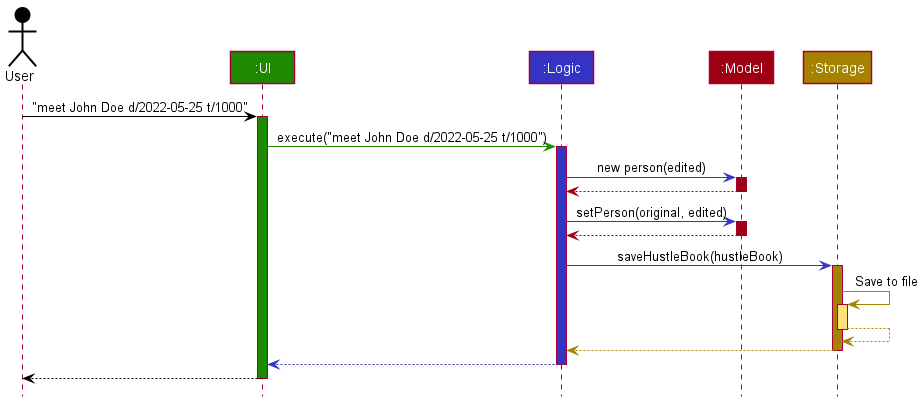

The diagram above was rendered by PlantUML. Its source (embedded in the PNG):
@startuml
!include style.puml

Actor User as user USER_COLOR
Participant ":UI" as ui UI_COLOR
Participant ":Logic" as logic LOGIC_COLOR
Participant ":Model" as model MODEL_COLOR
Participant ":Storage" as storage STORAGE_COLOR

user -[USER_COLOR]> ui : "meet John Doe d/2022-05-25 t/1000"
activate ui UI_COLOR

ui -[UI_COLOR]> logic : execute("meet John Doe d/2022-05-25 t/1000")
activate logic LOGIC_COLOR

logic -[LOGIC_COLOR]> model : new person(edited)
activate model MODEL_COLOR

model -[MODEL_COLOR]-> logic
deactivate model

logic -[LOGIC_COLOR]> model : setPerson(original, edited)
activate model MODEL_COLOR

model -[MODEL_COLOR]-> logic
deactivate model

logic -[LOGIC_COLOR]> storage : saveHustleBook(hustleBook)
activate storage STORAGE_COLOR

storage -[STORAGE_COLOR]> storage : Save to file
activate storage STORAGE_COLOR_T1
storage --[STORAGE_COLOR]> storage
deactivate storage

storage --[STORAGE_COLOR]> logic
deactivate storage

logic --[LOGIC_COLOR]> ui
deactivate logic

ui --[USER_COLOR]> user
deactivate ui
@enduml